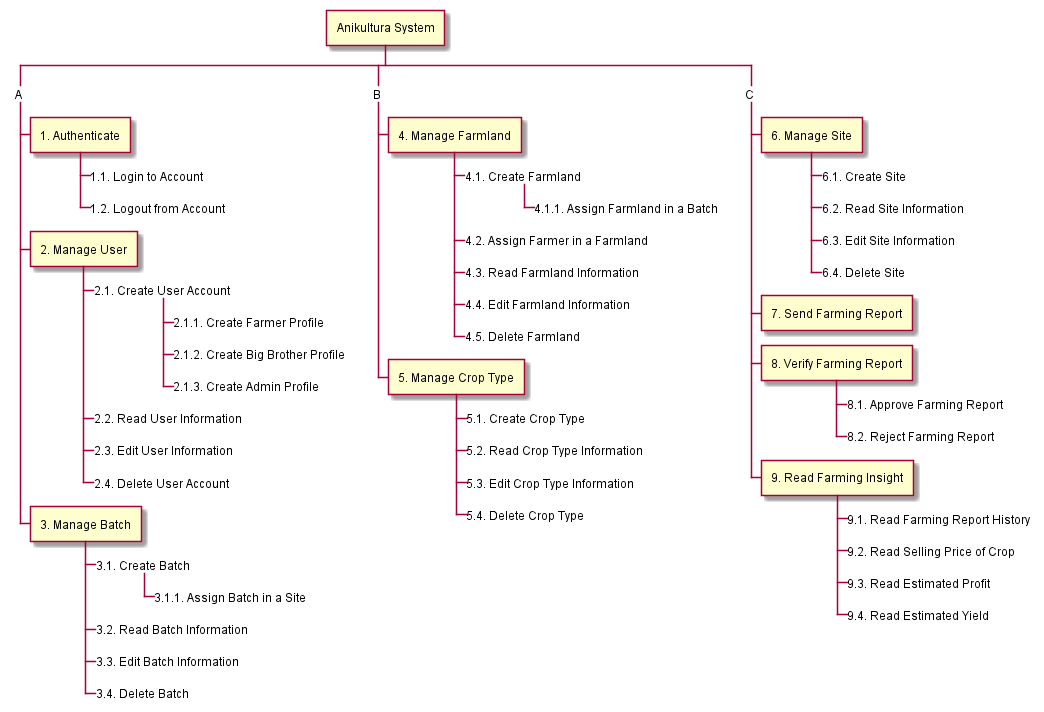

The diagram above was rendered by PlantUML. Its source (embedded in the PNG):
@startwbs

* Anikultura System

**_ A

*** 1. Authenticate
****_ 1.1. Login to Account
****_ 1.2. Logout from Account

*** 2. Manage User
****_ 2.1. Create User Account
*****_ 2.1.1. Create Farmer Profile
*****_ 2.1.2. Create Big Brother Profile
*****_ 2.1.3. Create Admin Profile
****_ 2.2. Read User Information
****_ 2.3. Edit User Information
****_ 2.4. Delete User Account

*** 3. Manage Batch
****_ 3.1. Create Batch
*****_ 3.1.1. Assign Batch in a Site
****_ 3.2. Read Batch Information
****_ 3.3. Edit Batch Information
****_ 3.4. Delete Batch

**_ B
    
*** 4. Manage Farmland
****_ 4.1. Create Farmland
*****_ 4.1.1. Assign Farmland in a Batch
****_ 4.2. Assign Farmer in a Farmland
****_ 4.3. Read Farmland Information
****_ 4.4. Edit Farmland Information
****_ 4.5. Delete Farmland

*** 5. Manage Crop Type
****_ 5.1. Create Crop Type
****_ 5.2. Read Crop Type Information
****_ 5.3. Edit Crop Type Information
****_ 5.4. Delete Crop Type

**_ C

*** 6. Manage Site
****_ 6.1. Create Site
****_ 6.2. Read Site Information
****_ 6.3. Edit Site Information
****_ 6.4. Delete Site

*** 7. Send Farming Report

*** 8. Verify Farming Report
****_ 8.1. Approve Farming Report
****_ 8.2. Reject Farming Report

*** 9. Read Farming Insight
****_ 9.1. Read Farming Report History
****_ 9.2. Read Selling Price of Crop
****_ 9.3. Read Estimated Profit
****_ 9.4. Read Estimated Yield

@endwbs